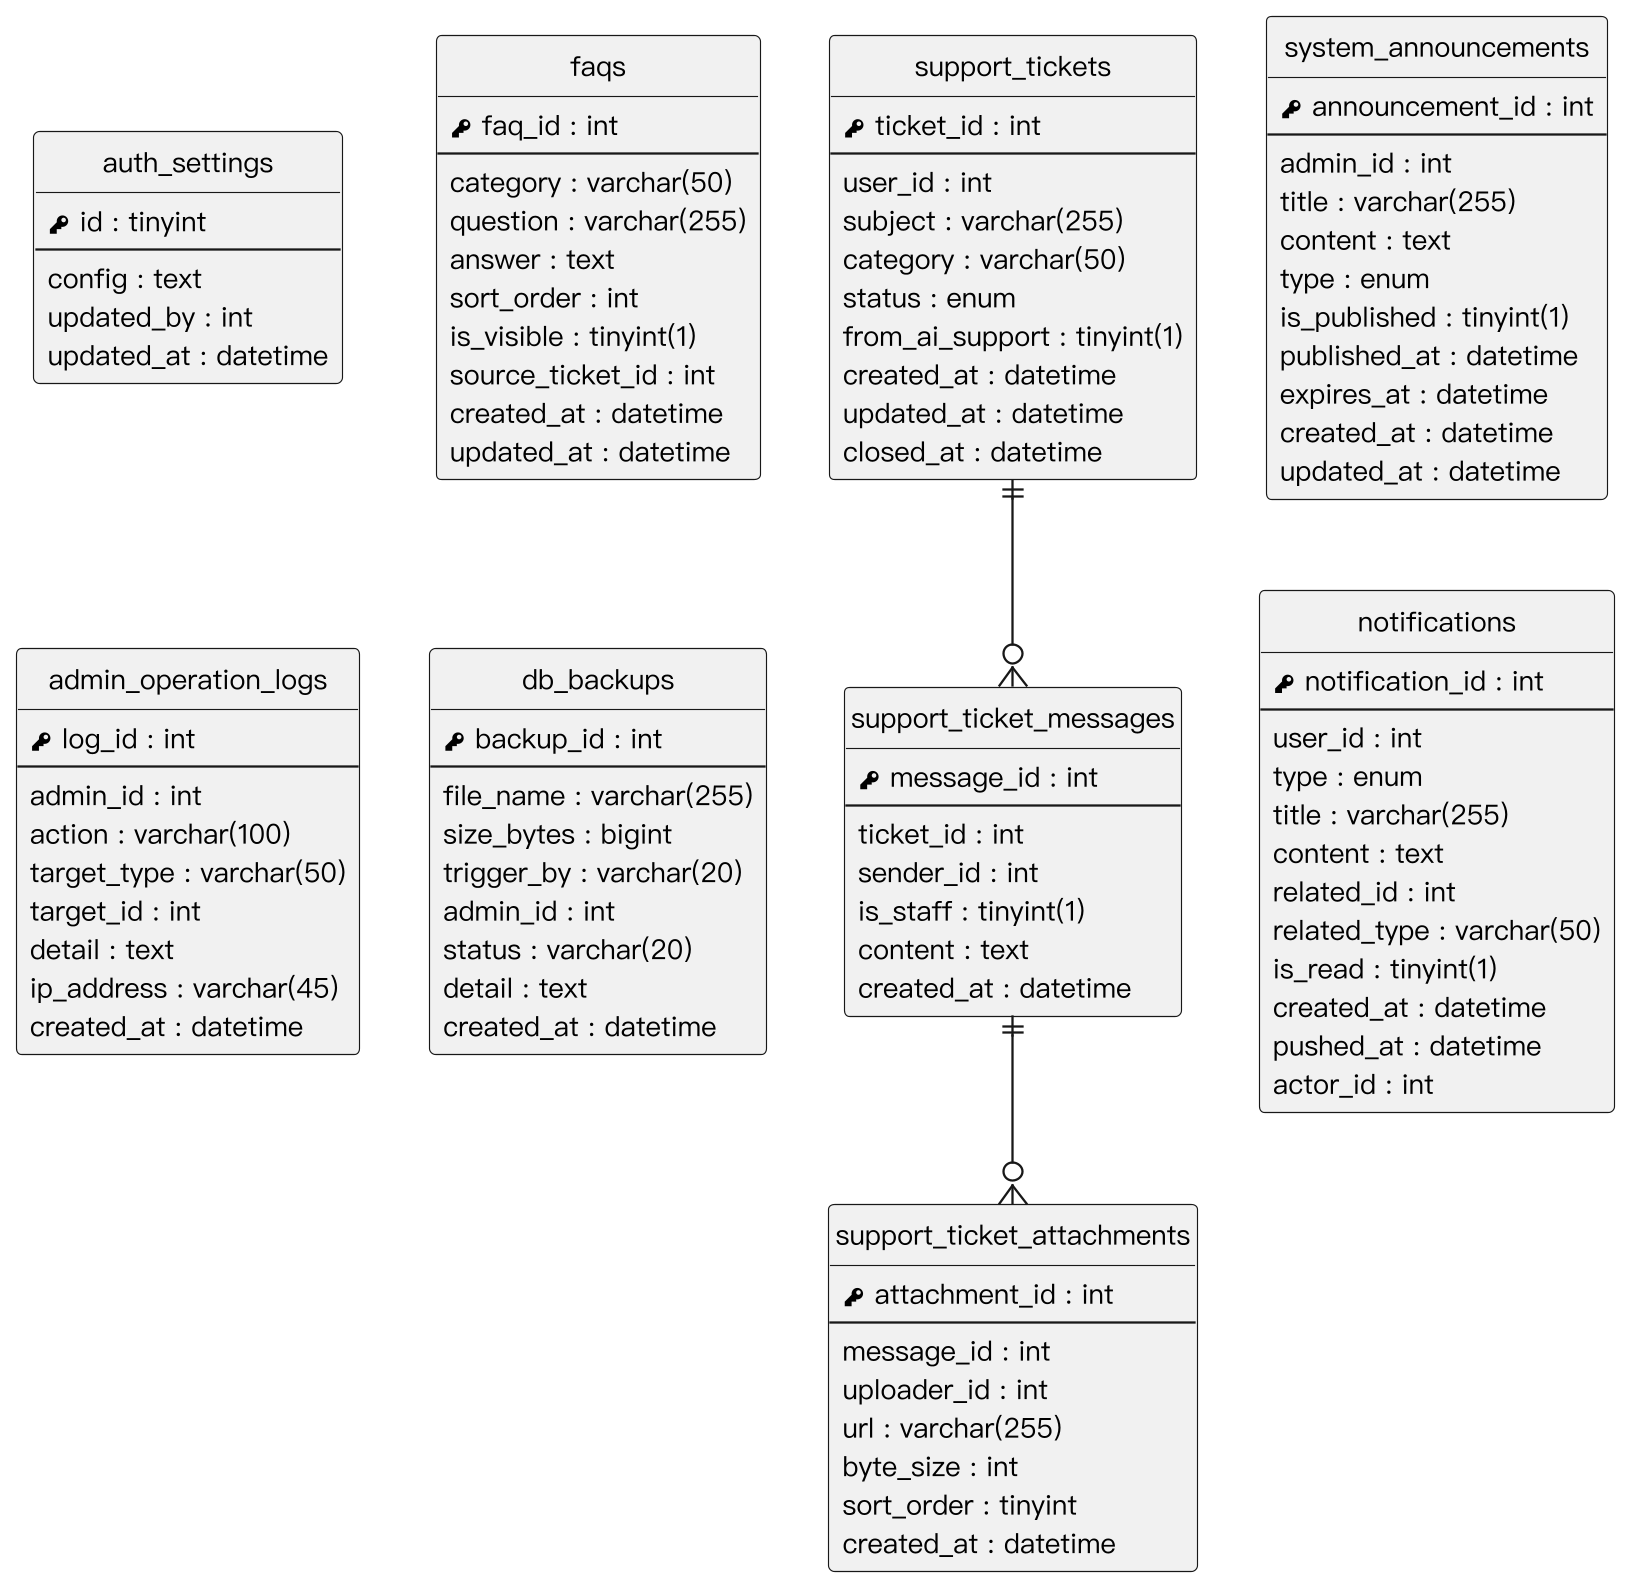

The diagram above was rendered by PlantUML. Its source (embedded in the PNG):
@startuml
skinparam monochrome true
skinparam shadowing false
skinparam dpi 220
skinparam defaultFontName "PingFang TC"
skinparam defaultFontSize 12
skinparam linetype ortho
skinparam nodesep 30
skinparam ranksep 40
hide circle
hide empty methods

entity "auth_settings" as auth_settings {
  {field} <&key> id : tinyint
  --
  {field} config : text
  {field} updated_by : int
  {field} updated_at : datetime
}
entity "faqs" as faqs {
  {field} <&key> faq_id : int
  --
  {field} category : varchar(50)
  {field} question : varchar(255)
  {field} answer : text
  {field} sort_order : int
  {field} is_visible : tinyint(1)
  {field} source_ticket_id : int
  {field} created_at : datetime
  {field} updated_at : datetime
}
entity "support_tickets" as support_tickets {
  {field} <&key> ticket_id : int
  --
  {field} user_id : int
  {field} subject : varchar(255)
  {field} category : varchar(50)
  {field} status : enum
  {field} from_ai_support : tinyint(1)
  {field} created_at : datetime
  {field} updated_at : datetime
  {field} closed_at : datetime
}
entity "support_ticket_messages" as support_ticket_messages {
  {field} <&key> message_id : int
  --
  {field} ticket_id : int
  {field} sender_id : int
  {field} is_staff : tinyint(1)
  {field} content : text
  {field} created_at : datetime
}
entity "support_ticket_attachments" as support_ticket_attachments {
  {field} <&key> attachment_id : int
  --
  {field} message_id : int
  {field} uploader_id : int
  {field} url : varchar(255)
  {field} byte_size : int
  {field} sort_order : tinyint
  {field} created_at : datetime
}
entity "system_announcements" as system_announcements {
  {field} <&key> announcement_id : int
  --
  {field} admin_id : int
  {field} title : varchar(255)
  {field} content : text
  {field} type : enum
  {field} is_published : tinyint(1)
  {field} published_at : datetime
  {field} expires_at : datetime
  {field} created_at : datetime
  {field} updated_at : datetime
}
entity "admin_operation_logs" as admin_operation_logs {
  {field} <&key> log_id : int
  --
  {field} admin_id : int
  {field} action : varchar(100)
  {field} target_type : varchar(50)
  {field} target_id : int
  {field} detail : text
  {field} ip_address : varchar(45)
  {field} created_at : datetime
}
entity "db_backups" as db_backups {
  {field} <&key> backup_id : int
  --
  {field} file_name : varchar(255)
  {field} size_bytes : bigint
  {field} trigger_by : varchar(20)
  {field} admin_id : int
  {field} status : varchar(20)
  {field} detail : text
  {field} created_at : datetime
}
entity "notifications" as notifications {
  {field} <&key> notification_id : int
  --
  {field} user_id : int
  {field} type : enum
  {field} title : varchar(255)
  {field} content : text
  {field} related_id : int
  {field} related_type : varchar(50)
  {field} is_read : tinyint(1)
  {field} created_at : datetime
  {field} pushed_at : datetime
  {field} actor_id : int
}
support_tickets ||--o{ support_ticket_messages
support_ticket_messages ||--o{ support_ticket_attachments
auth_settings -[hidden]down- admin_operation_logs
faqs -[hidden]down- db_backups
system_announcements -[hidden]down- notifications
@enduml